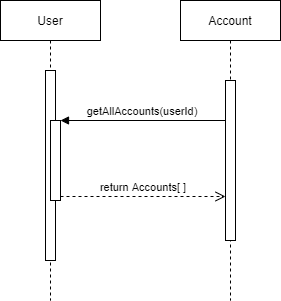

The diagram above was exported from draw.io. Its source (the exported page's mxGraphModel, read from the mxfile embedded in the PNG):
<mxGraphModel dx="1038" dy="489" grid="1" gridSize="10" guides="1" tooltips="1" connect="1" arrows="1" fold="1" page="1" pageScale="1" pageWidth="850" pageHeight="1100" math="0" shadow="0">
  <root>
    <mxCell id="0" />
    <mxCell id="1" parent="0" />
    <mxCell id="3nuBFxr9cyL0pnOWT2aG-1" value="User" style="shape=umlLifeline;perimeter=lifelinePerimeter;container=1;collapsible=0;recursiveResize=0;rounded=0;shadow=0;strokeWidth=1;" parent="1" vertex="1">
      <mxGeometry x="120" y="80" width="100" height="300" as="geometry" />
    </mxCell>
    <mxCell id="3nuBFxr9cyL0pnOWT2aG-2" value="" style="points=[];perimeter=orthogonalPerimeter;rounded=0;shadow=0;strokeWidth=1;" parent="3nuBFxr9cyL0pnOWT2aG-1" vertex="1">
      <mxGeometry x="45" y="70" width="10" height="190" as="geometry" />
    </mxCell>
    <mxCell id="3nuBFxr9cyL0pnOWT2aG-4" value="" style="points=[];perimeter=orthogonalPerimeter;rounded=0;shadow=0;strokeWidth=1;" parent="3nuBFxr9cyL0pnOWT2aG-1" vertex="1">
      <mxGeometry x="50" y="120" width="10" height="80" as="geometry" />
    </mxCell>
    <mxCell id="3nuBFxr9cyL0pnOWT2aG-5" value="Account" style="shape=umlLifeline;perimeter=lifelinePerimeter;container=1;collapsible=0;recursiveResize=0;rounded=0;shadow=0;strokeWidth=1;" parent="1" vertex="1">
      <mxGeometry x="300" y="80" width="100" height="300" as="geometry" />
    </mxCell>
    <mxCell id="3nuBFxr9cyL0pnOWT2aG-6" value="" style="points=[];perimeter=orthogonalPerimeter;rounded=0;shadow=0;strokeWidth=1;" parent="3nuBFxr9cyL0pnOWT2aG-5" vertex="1">
      <mxGeometry x="45" y="80" width="10" height="160" as="geometry" />
    </mxCell>
    <mxCell id="3nuBFxr9cyL0pnOWT2aG-9" value="getAllAccounts(userId)" style="verticalAlign=bottom;endArrow=block;entryX=1;entryY=0;shadow=0;strokeWidth=1;" parent="1" source="3nuBFxr9cyL0pnOWT2aG-6" target="3nuBFxr9cyL0pnOWT2aG-4" edge="1">
      <mxGeometry relative="1" as="geometry">
        <mxPoint x="240" y="200" as="sourcePoint" />
      </mxGeometry>
    </mxCell>
    <mxCell id="3nuBFxr9cyL0pnOWT2aG-10" value="return Accounts[ ]" style="verticalAlign=bottom;endArrow=open;dashed=1;endSize=8;exitX=1;exitY=0.95;shadow=0;strokeWidth=1;" parent="1" source="3nuBFxr9cyL0pnOWT2aG-4" target="3nuBFxr9cyL0pnOWT2aG-6" edge="1">
      <mxGeometry relative="1" as="geometry">
        <mxPoint x="240" y="257" as="targetPoint" />
      </mxGeometry>
    </mxCell>
  </root>
</mxGraphModel>